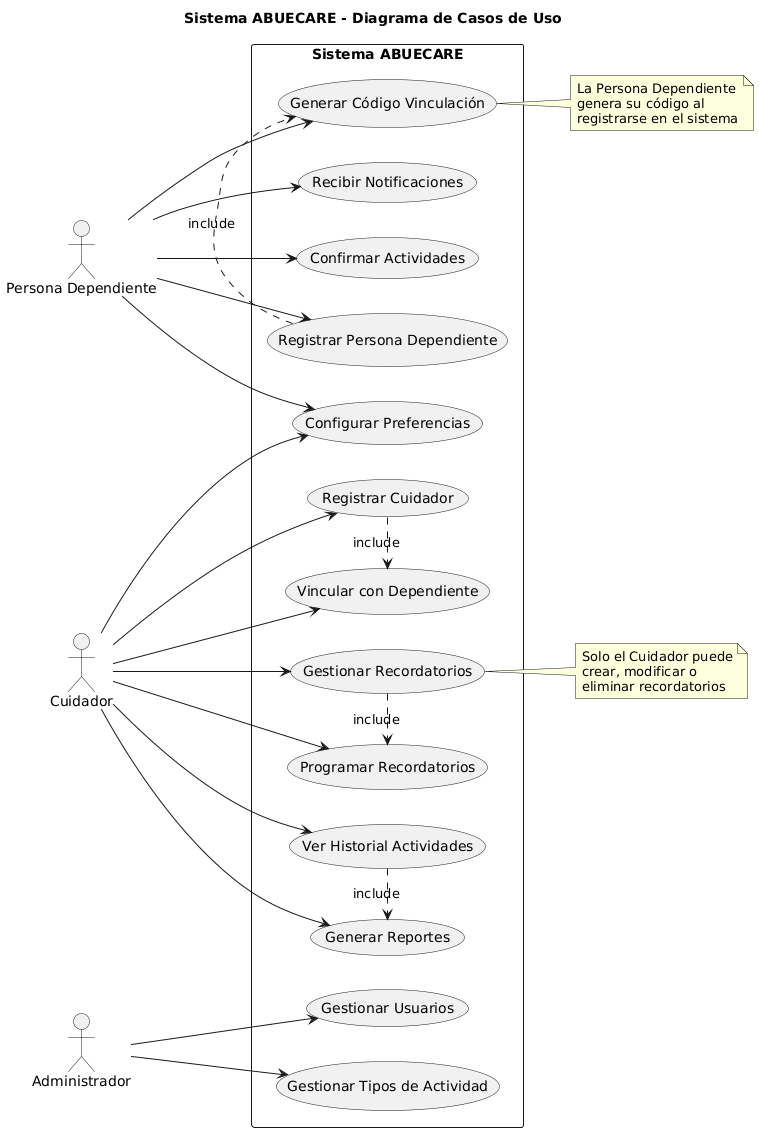

The diagram above was rendered by PlantUML. Its source (embedded in the PNG):
@startuml
left to right direction
title Sistema ABUECARE - Diagrama de Casos de Uso

actor "Persona Dependiente" as dependiente
actor "Cuidador" as cuidador
actor "Administrador" as admin

rectangle "Sistema ABUECARE" {
  usecase "Registrar Persona Dependiente" as uc1
  usecase "Generar Código Vinculación" as uc2
  
  usecase "Recibir Notificaciones" as uc3
  usecase "Confirmar Actividades" as uc4
  usecase "Configurar Preferencias" as uc5
  
  usecase "Registrar Cuidador" as uc6
  usecase "Vincular con Dependiente" as uc7
  usecase "Gestionar Recordatorios" as uc8
  usecase "Programar Recordatorios" as uc9
  usecase "Ver Historial Actividades" as uc10
  usecase "Generar Reportes" as uc11
  
  usecase "Gestionar Usuarios" as uc12
  usecase "Gestionar Tipos de Actividad" as uc13
}

' Relaciones Persona Dependiente
dependiente --> uc1
dependiente --> uc2
dependiente --> uc3
dependiente --> uc4
dependiente --> uc5

' Relaciones Cuidador
cuidador --> uc6
cuidador --> uc7
cuidador --> uc8
cuidador --> uc9
cuidador --> uc10
cuidador --> uc11
cuidador --> uc5

' Relaciones Administrador
admin --> uc12
admin --> uc13

' Relaciones de inclusión
uc1 .> uc2 : include
uc6 .> uc7 : include
uc8 .> uc9 : include
uc10 .> uc11 : include

note right of uc8
  Solo el Cuidador puede
  crear, modificar o
  eliminar recordatorios
end note

note right of uc2
  La Persona Dependiente
  genera su código al
  registrarse en el sistema
end note
@enduml